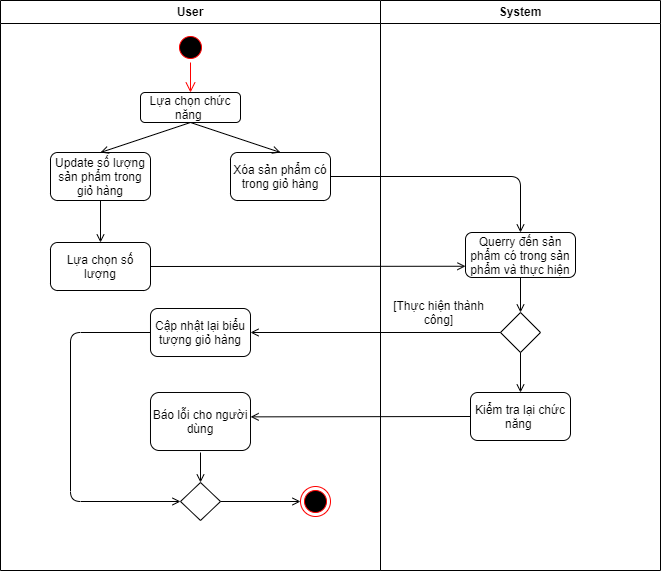

The diagram above was exported from draw.io. Its source (the exported page's mxGraphModel, read from the mxfile embedded in the PNG):
<mxGraphModel dx="865" dy="408" grid="1" gridSize="10" guides="1" tooltips="1" connect="1" arrows="1" fold="1" page="1" pageScale="1" pageWidth="1169" pageHeight="826" background="none" math="0" shadow="0">
  <root>
    <mxCell id="0" />
    <mxCell id="1" parent="0" />
    <mxCell id="2" value="User" style="swimlane;whiteSpace=wrap" parent="1" vertex="1">
      <mxGeometry x="150" y="128" width="380" height="570" as="geometry" />
    </mxCell>
    <mxCell id="6DXjojc18r2XADi4byur-51" value="" style="ellipse;html=1;shape=startState;fillColor=#000000;strokeColor=#ff0000;" vertex="1" parent="2">
      <mxGeometry x="175" y="32" width="30" height="30" as="geometry" />
    </mxCell>
    <mxCell id="6DXjojc18r2XADi4byur-52" value="" style="edgeStyle=orthogonalEdgeStyle;html=1;verticalAlign=bottom;endArrow=open;endSize=8;strokeColor=#ff0000;" edge="1" source="6DXjojc18r2XADi4byur-51" parent="2">
      <mxGeometry relative="1" as="geometry">
        <mxPoint x="190" y="92" as="targetPoint" />
      </mxGeometry>
    </mxCell>
    <mxCell id="6DXjojc18r2XADi4byur-53" value="Lựa chọn chức năng&amp;nbsp;" style="rounded=1;whiteSpace=wrap;html=1;" vertex="1" parent="2">
      <mxGeometry x="140" y="92" width="100" height="30" as="geometry" />
    </mxCell>
    <mxCell id="6DXjojc18r2XADi4byur-54" value="Update số lượng sản phẩm trong giỏ hàng" style="rounded=1;whiteSpace=wrap;html=1;" vertex="1" parent="2">
      <mxGeometry x="50" y="152" width="100" height="48" as="geometry" />
    </mxCell>
    <mxCell id="6DXjojc18r2XADi4byur-55" value="Xóa sản phẩm có trong giỏ hàng" style="rounded=1;whiteSpace=wrap;html=1;" vertex="1" parent="2">
      <mxGeometry x="230" y="152" width="100" height="48" as="geometry" />
    </mxCell>
    <mxCell id="6DXjojc18r2XADi4byur-56" value="" style="endArrow=open;html=1;exitX=0.5;exitY=1;exitDx=0;exitDy=0;entryX=0.5;entryY=0;entryDx=0;entryDy=0;endFill=0;" edge="1" parent="2" source="6DXjojc18r2XADi4byur-53" target="6DXjojc18r2XADi4byur-54">
      <mxGeometry width="50" height="50" relative="1" as="geometry">
        <mxPoint x="300" y="142" as="sourcePoint" />
        <mxPoint x="350" y="92" as="targetPoint" />
      </mxGeometry>
    </mxCell>
    <mxCell id="6DXjojc18r2XADi4byur-57" value="" style="endArrow=open;html=1;entryX=0.5;entryY=0;entryDx=0;entryDy=0;endFill=0;exitX=0.5;exitY=1;exitDx=0;exitDy=0;" edge="1" parent="2" source="6DXjojc18r2XADi4byur-53" target="6DXjojc18r2XADi4byur-55">
      <mxGeometry width="50" height="50" relative="1" as="geometry">
        <mxPoint x="290" y="122" as="sourcePoint" />
        <mxPoint x="240" y="162" as="targetPoint" />
      </mxGeometry>
    </mxCell>
    <mxCell id="6DXjojc18r2XADi4byur-59" value="Lựa chọn số lượng" style="rounded=1;whiteSpace=wrap;html=1;" vertex="1" parent="2">
      <mxGeometry x="50" y="242" width="100" height="48" as="geometry" />
    </mxCell>
    <mxCell id="6DXjojc18r2XADi4byur-66" value="Cập nhật lại biểu tượng giỏ hàng" style="rounded=1;whiteSpace=wrap;html=1;" vertex="1" parent="2">
      <mxGeometry x="150" y="308" width="100" height="48" as="geometry" />
    </mxCell>
    <mxCell id="6DXjojc18r2XADi4byur-74" value="Báo lỗi cho người dùng" style="rounded=1;whiteSpace=wrap;html=1;" vertex="1" parent="2">
      <mxGeometry x="150" y="392" width="100" height="58" as="geometry" />
    </mxCell>
    <mxCell id="6DXjojc18r2XADi4byur-77" value="" style="rhombus;whiteSpace=wrap;html=1;" vertex="1" parent="2">
      <mxGeometry x="180" y="482" width="40" height="38" as="geometry" />
    </mxCell>
    <mxCell id="6DXjojc18r2XADi4byur-79" value="" style="endArrow=open;html=1;exitX=0;exitY=0.5;exitDx=0;exitDy=0;entryX=0;entryY=0.5;entryDx=0;entryDy=0;endFill=0;" edge="1" parent="2" source="6DXjojc18r2XADi4byur-66" target="6DXjojc18r2XADi4byur-77">
      <mxGeometry width="50" height="50" relative="1" as="geometry">
        <mxPoint x="400" y="402" as="sourcePoint" />
        <mxPoint x="450" y="352" as="targetPoint" />
        <Array as="points">
          <mxPoint x="70" y="332" />
          <mxPoint x="70" y="501" />
        </Array>
      </mxGeometry>
    </mxCell>
    <mxCell id="6DXjojc18r2XADi4byur-80" value="" style="ellipse;html=1;shape=endState;fillColor=#000000;strokeColor=#ff0000;" vertex="1" parent="2">
      <mxGeometry x="300" y="486" width="30" height="30" as="geometry" />
    </mxCell>
    <mxCell id="6DXjojc18r2XADi4byur-81" value="" style="endArrow=open;html=1;exitX=1;exitY=0.5;exitDx=0;exitDy=0;entryX=0;entryY=0.5;entryDx=0;entryDy=0;endFill=0;" edge="1" parent="2" source="6DXjojc18r2XADi4byur-77" target="6DXjojc18r2XADi4byur-80">
      <mxGeometry width="50" height="50" relative="1" as="geometry">
        <mxPoint x="400" y="492" as="sourcePoint" />
        <mxPoint x="450" y="442" as="targetPoint" />
      </mxGeometry>
    </mxCell>
    <mxCell id="3" value="System" style="swimlane;whiteSpace=wrap" parent="1" vertex="1">
      <mxGeometry x="530" y="128" width="280" height="570" as="geometry" />
    </mxCell>
    <mxCell id="6DXjojc18r2XADi4byur-61" value="Querry đến sản phẩm có trong sản phẩm và thực hiện" style="rounded=1;whiteSpace=wrap;html=1;" vertex="1" parent="3">
      <mxGeometry x="85" y="232" width="110" height="45" as="geometry" />
    </mxCell>
    <mxCell id="6DXjojc18r2XADi4byur-64" value="" style="rhombus;whiteSpace=wrap;html=1;" vertex="1" parent="3">
      <mxGeometry x="120" y="312" width="40" height="40" as="geometry" />
    </mxCell>
    <mxCell id="6DXjojc18r2XADi4byur-65" value="" style="endArrow=open;html=1;exitX=0.5;exitY=1;exitDx=0;exitDy=0;entryX=0.5;entryY=0;entryDx=0;entryDy=0;endFill=0;" edge="1" parent="3" source="6DXjojc18r2XADi4byur-61" target="6DXjojc18r2XADi4byur-64">
      <mxGeometry width="50" height="50" relative="1" as="geometry">
        <mxPoint x="-30" y="312" as="sourcePoint" />
        <mxPoint x="20" y="262" as="targetPoint" />
      </mxGeometry>
    </mxCell>
    <mxCell id="6DXjojc18r2XADi4byur-68" value="[Thực hiện thành công]" style="text;html=1;strokeColor=none;fillColor=none;align=center;verticalAlign=middle;whiteSpace=wrap;rounded=0;" vertex="1" parent="3">
      <mxGeometry x="-3" y="302" width="123" height="20" as="geometry" />
    </mxCell>
    <mxCell id="6DXjojc18r2XADi4byur-71" value="Kiểm tra lại chức năng&amp;nbsp;" style="rounded=1;whiteSpace=wrap;html=1;" vertex="1" parent="3">
      <mxGeometry x="90" y="392" width="100" height="48" as="geometry" />
    </mxCell>
    <mxCell id="6DXjojc18r2XADi4byur-58" value="" style="endArrow=open;html=1;exitX=0.5;exitY=1;exitDx=0;exitDy=0;endFill=0;" edge="1" parent="1" source="6DXjojc18r2XADi4byur-54">
      <mxGeometry width="50" height="50" relative="1" as="geometry">
        <mxPoint x="500" y="370" as="sourcePoint" />
        <mxPoint x="250" y="370" as="targetPoint" />
      </mxGeometry>
    </mxCell>
    <mxCell id="6DXjojc18r2XADi4byur-62" value="" style="endArrow=open;html=1;exitX=1;exitY=0.5;exitDx=0;exitDy=0;entryX=0.5;entryY=0;entryDx=0;entryDy=0;endFill=0;" edge="1" parent="1" source="6DXjojc18r2XADi4byur-55" target="6DXjojc18r2XADi4byur-61">
      <mxGeometry width="50" height="50" relative="1" as="geometry">
        <mxPoint x="500" y="360" as="sourcePoint" />
        <mxPoint x="550" y="310" as="targetPoint" />
        <Array as="points">
          <mxPoint x="670" y="304" />
        </Array>
      </mxGeometry>
    </mxCell>
    <mxCell id="6DXjojc18r2XADi4byur-63" value="" style="endArrow=open;html=1;exitX=1;exitY=0.5;exitDx=0;exitDy=0;entryX=0;entryY=0.75;entryDx=0;entryDy=0;endFill=0;" edge="1" parent="1" source="6DXjojc18r2XADi4byur-59" target="6DXjojc18r2XADi4byur-61">
      <mxGeometry width="50" height="50" relative="1" as="geometry">
        <mxPoint x="500" y="540" as="sourcePoint" />
        <mxPoint x="550" y="490" as="targetPoint" />
      </mxGeometry>
    </mxCell>
    <mxCell id="6DXjojc18r2XADi4byur-67" value="" style="endArrow=open;html=1;exitX=0;exitY=0.5;exitDx=0;exitDy=0;entryX=1;entryY=0.5;entryDx=0;entryDy=0;endFill=0;" edge="1" parent="1" source="6DXjojc18r2XADi4byur-64" target="6DXjojc18r2XADi4byur-66">
      <mxGeometry width="50" height="50" relative="1" as="geometry">
        <mxPoint x="500" y="440" as="sourcePoint" />
        <mxPoint x="550" y="390" as="targetPoint" />
      </mxGeometry>
    </mxCell>
    <mxCell id="6DXjojc18r2XADi4byur-70" value="" style="endArrow=open;html=1;exitX=0.5;exitY=1;exitDx=0;exitDy=0;endFill=0;" edge="1" parent="1" source="6DXjojc18r2XADi4byur-64">
      <mxGeometry width="50" height="50" relative="1" as="geometry">
        <mxPoint x="500" y="610" as="sourcePoint" />
        <mxPoint x="670" y="520" as="targetPoint" />
      </mxGeometry>
    </mxCell>
    <mxCell id="6DXjojc18r2XADi4byur-73" value="" style="endArrow=open;html=1;exitX=0;exitY=0.5;exitDx=0;exitDy=0;entryX=1.001;entryY=0.42;entryDx=0;entryDy=0;entryPerimeter=0;endFill=0;" edge="1" parent="1" source="6DXjojc18r2XADi4byur-71" target="6DXjojc18r2XADi4byur-74">
      <mxGeometry width="50" height="50" relative="1" as="geometry">
        <mxPoint x="500" y="510" as="sourcePoint" />
        <mxPoint x="400" y="540" as="targetPoint" />
      </mxGeometry>
    </mxCell>
    <mxCell id="6DXjojc18r2XADi4byur-78" value="" style="endArrow=open;html=1;entryX=0.5;entryY=0;entryDx=0;entryDy=0;endFill=0;" edge="1" parent="1" target="6DXjojc18r2XADi4byur-77">
      <mxGeometry width="50" height="50" relative="1" as="geometry">
        <mxPoint x="350" y="580" as="sourcePoint" />
        <mxPoint x="600" y="480" as="targetPoint" />
      </mxGeometry>
    </mxCell>
  </root>
</mxGraphModel>